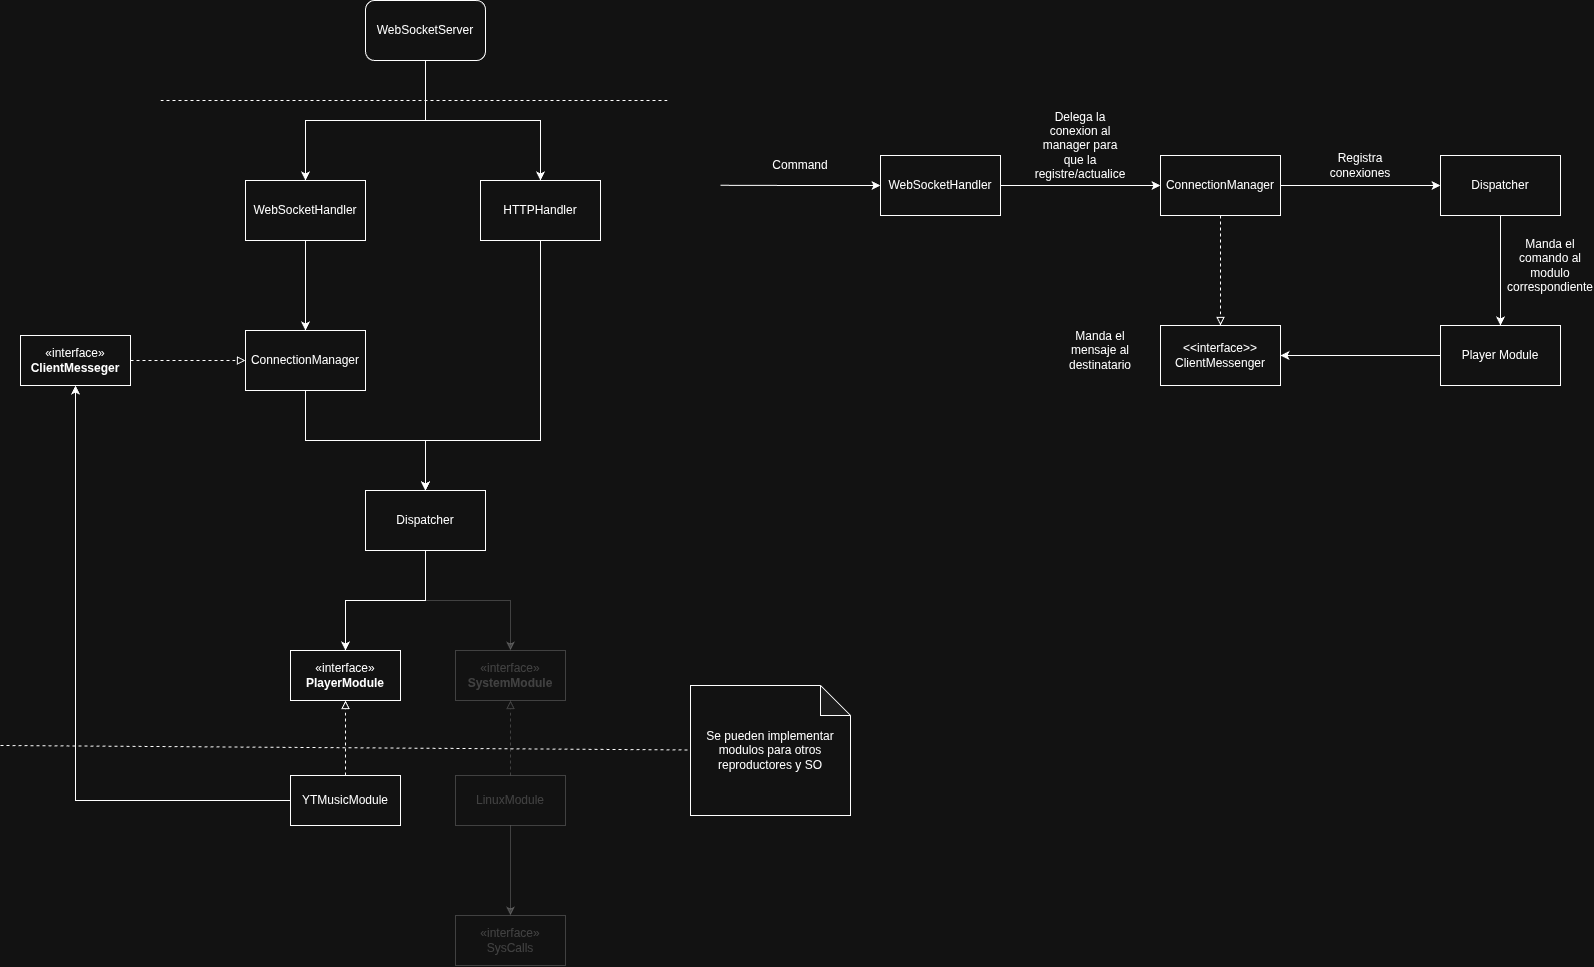

The diagram above was exported from draw.io. Its source (the exported page's mxGraphModel, read from the mxfile embedded in the PNG):
<mxGraphModel dx="2421" dy="888" grid="1" gridSize="10" guides="1" tooltips="1" connect="1" arrows="1" fold="1" page="1" pageScale="1" pageWidth="850" pageHeight="1100" math="0" shadow="0">
  <root>
    <mxCell id="0" />
    <mxCell id="1" parent="0" />
    <mxCell id="ZjC0vkHadCPzaLXGR-Xa-8" edge="1" parent="1" style="endArrow=none;dashed=1;html=1;rounded=0;" value=" ">
      <mxGeometry height="50" relative="1" width="50" as="geometry">
        <mxPoint x="-280" y="160" as="sourcePoint" />
        <mxPoint x="230" y="160" as="targetPoint" />
      </mxGeometry>
    </mxCell>
    <mxCell id="ZjC0vkHadCPzaLXGR-Xa-9" edge="1" parent="1" source="ZjC0vkHadCPzaLXGR-Xa-11" style="edgeStyle=orthogonalEdgeStyle;rounded=0;orthogonalLoop=1;jettySize=auto;html=1;exitX=0.5;exitY=1;exitDx=0;exitDy=0;" target="ZjC0vkHadCPzaLXGR-Xa-12">
      <mxGeometry relative="1" as="geometry">
        <mxPoint x="-135" y="260" as="targetPoint" />
      </mxGeometry>
    </mxCell>
    <mxCell id="ZjC0vkHadCPzaLXGR-Xa-10" edge="1" parent="1" source="ZjC0vkHadCPzaLXGR-Xa-11" style="edgeStyle=orthogonalEdgeStyle;rounded=0;orthogonalLoop=1;jettySize=auto;html=1;exitX=0.5;exitY=1;exitDx=0;exitDy=0;" target="ZjC0vkHadCPzaLXGR-Xa-13">
      <mxGeometry relative="1" as="geometry">
        <mxPoint x="100" y="260" as="targetPoint" />
      </mxGeometry>
    </mxCell>
    <mxCell id="ZjC0vkHadCPzaLXGR-Xa-11" parent="1" style="rounded=1;whiteSpace=wrap;html=1;" value="WebSocketServer" vertex="1">
      <mxGeometry height="60" width="120" x="-75" y="60" as="geometry" />
    </mxCell>
    <mxCell id="ZjC0vkHadCPzaLXGR-Xa-39" edge="1" parent="1" source="ZjC0vkHadCPzaLXGR-Xa-12" style="edgeStyle=orthogonalEdgeStyle;rounded=0;orthogonalLoop=1;jettySize=auto;html=1;exitX=0.5;exitY=1;exitDx=0;exitDy=0;" target="ZjC0vkHadCPzaLXGR-Xa-37">
      <mxGeometry relative="1" as="geometry" />
    </mxCell>
    <mxCell id="ZjC0vkHadCPzaLXGR-Xa-12" parent="1" style="rounded=0;whiteSpace=wrap;html=1;" value="WebSocketHandler" vertex="1">
      <mxGeometry height="60" width="120" x="-195" y="240" as="geometry" />
    </mxCell>
    <mxCell id="ZjC0vkHadCPzaLXGR-Xa-17" edge="1" parent="1" source="ZjC0vkHadCPzaLXGR-Xa-13" style="edgeStyle=orthogonalEdgeStyle;rounded=0;orthogonalLoop=1;jettySize=auto;html=1;exitX=0.5;exitY=1;exitDx=0;exitDy=0;" target="ZjC0vkHadCPzaLXGR-Xa-14">
      <mxGeometry relative="1" as="geometry">
        <Array as="points">
          <mxPoint x="100" y="500" />
          <mxPoint x="-15" y="500" />
        </Array>
      </mxGeometry>
    </mxCell>
    <mxCell id="ZjC0vkHadCPzaLXGR-Xa-13" parent="1" style="rounded=0;whiteSpace=wrap;html=1;" value="HTTPHandler" vertex="1">
      <mxGeometry height="60" width="120" x="40" y="240" as="geometry" />
    </mxCell>
    <mxCell id="ZjC0vkHadCPzaLXGR-Xa-20" edge="1" parent="1" source="ZjC0vkHadCPzaLXGR-Xa-14" style="edgeStyle=orthogonalEdgeStyle;rounded=0;orthogonalLoop=1;jettySize=auto;html=1;exitX=0.5;exitY=1;exitDx=0;exitDy=0;textOpacity=20;opacity=20;" target="ZjC0vkHadCPzaLXGR-Xa-18">
      <mxGeometry relative="1" as="geometry" />
    </mxCell>
    <mxCell id="ZjC0vkHadCPzaLXGR-Xa-24" edge="1" parent="1" source="ZjC0vkHadCPzaLXGR-Xa-14" style="edgeStyle=orthogonalEdgeStyle;rounded=0;orthogonalLoop=1;jettySize=auto;html=1;exitX=0.5;exitY=1;exitDx=0;exitDy=0;" target="ZjC0vkHadCPzaLXGR-Xa-22">
      <mxGeometry relative="1" as="geometry" />
    </mxCell>
    <mxCell id="ZjC0vkHadCPzaLXGR-Xa-14" parent="1" style="rounded=0;whiteSpace=wrap;html=1;" value="Dispatcher" vertex="1">
      <mxGeometry height="60" width="120" x="-75" y="550" as="geometry" />
    </mxCell>
    <mxCell id="ZjC0vkHadCPzaLXGR-Xa-18" parent="1" style="html=1;whiteSpace=wrap;textOpacity=20;opacity=20;" value="«interface»&lt;br&gt;&lt;b&gt;SystemModule&lt;/b&gt;" vertex="1">
      <mxGeometry height="50" width="110" x="15" y="710" as="geometry" />
    </mxCell>
    <mxCell id="ZjC0vkHadCPzaLXGR-Xa-36" edge="1" parent="1" source="ZjC0vkHadCPzaLXGR-Xa-19" style="edgeStyle=orthogonalEdgeStyle;rounded=0;orthogonalLoop=1;jettySize=auto;html=1;exitX=0.5;exitY=1;exitDx=0;exitDy=0;textOpacity=20;opacity=20;" target="ZjC0vkHadCPzaLXGR-Xa-35">
      <mxGeometry relative="1" as="geometry" />
    </mxCell>
    <mxCell id="ZjC0vkHadCPzaLXGR-Xa-19" parent="1" style="html=1;whiteSpace=wrap;textOpacity=20;opacity=20;" value="LinuxModule" vertex="1">
      <mxGeometry height="50" width="110" x="15" y="835" as="geometry" />
    </mxCell>
    <mxCell id="ZjC0vkHadCPzaLXGR-Xa-32" edge="1" parent="1" source="ZjC0vkHadCPzaLXGR-Xa-28" style="edgeStyle=orthogonalEdgeStyle;rounded=0;orthogonalLoop=1;jettySize=auto;html=1;" target="ZjC0vkHadCPzaLXGR-Xa-30">
      <mxGeometry relative="1" as="geometry" />
    </mxCell>
    <mxCell id="ZjC0vkHadCPzaLXGR-Xa-22" parent="1" style="html=1;whiteSpace=wrap;" value="«interface»&lt;br&gt;&lt;b&gt;PlayerModule&lt;/b&gt;" vertex="1">
      <mxGeometry height="50" width="110" x="-150" y="710" as="geometry" />
    </mxCell>
    <mxCell id="ZjC0vkHadCPzaLXGR-Xa-26" edge="1" parent="1" source="ZjC0vkHadCPzaLXGR-Xa-19" style="edgeStyle=orthogonalEdgeStyle;rounded=0;orthogonalLoop=1;jettySize=auto;html=1;dashed=1;endArrow=block;endFill=0;textOpacity=20;opacity=20;" target="ZjC0vkHadCPzaLXGR-Xa-18">
      <mxGeometry relative="1" as="geometry">
        <mxPoint x="115" y="880" as="sourcePoint" />
        <mxPoint x="115" y="795" as="targetPoint" />
      </mxGeometry>
    </mxCell>
    <mxCell id="ZjC0vkHadCPzaLXGR-Xa-27" edge="1" parent="1" source="ZjC0vkHadCPzaLXGR-Xa-28" style="edgeStyle=orthogonalEdgeStyle;rounded=0;orthogonalLoop=1;jettySize=auto;html=1;dashed=1;endArrow=block;endFill=0;" target="ZjC0vkHadCPzaLXGR-Xa-22">
      <mxGeometry relative="1" as="geometry">
        <mxPoint x="20" y="860" as="sourcePoint" />
        <mxPoint x="20" y="785" as="targetPoint" />
      </mxGeometry>
    </mxCell>
    <mxCell id="ZjC0vkHadCPzaLXGR-Xa-28" parent="1" style="html=1;whiteSpace=wrap;" value="YTMusicModule" vertex="1">
      <mxGeometry height="50" width="110" x="-150" y="835" as="geometry" />
    </mxCell>
    <mxCell id="ZjC0vkHadCPzaLXGR-Xa-31" edge="1" parent="1" source="ZjC0vkHadCPzaLXGR-Xa-30" style="edgeStyle=orthogonalEdgeStyle;rounded=0;orthogonalLoop=1;jettySize=auto;html=1;exitX=1;exitY=0.5;exitDx=0;exitDy=0;dashed=1;endArrow=block;endFill=0;" target="ZjC0vkHadCPzaLXGR-Xa-37">
      <mxGeometry relative="1" as="geometry" />
    </mxCell>
    <mxCell id="ZjC0vkHadCPzaLXGR-Xa-30" parent="1" style="html=1;whiteSpace=wrap;" value="«interface»&lt;br&gt;&lt;b&gt;ClientMesseger&lt;/b&gt;" vertex="1">
      <mxGeometry height="50" width="110" x="-420" y="395" as="geometry" />
    </mxCell>
    <mxCell id="ZjC0vkHadCPzaLXGR-Xa-33" edge="1" parent="1" style="endArrow=none;dashed=1;html=1;rounded=0;" target="ZjC0vkHadCPzaLXGR-Xa-34" value="">
      <mxGeometry height="50" relative="1" width="50" as="geometry">
        <mxPoint x="-440" y="805" as="sourcePoint" />
        <mxPoint x="290" y="805" as="targetPoint" />
      </mxGeometry>
    </mxCell>
    <mxCell id="ZjC0vkHadCPzaLXGR-Xa-34" parent="1" style="shape=note;whiteSpace=wrap;html=1;backgroundOutline=1;darkOpacity=0.05;" value="Se pueden implementar modulos para otros reproductores y SO" vertex="1">
      <mxGeometry height="130" width="160" x="250" y="745" as="geometry" />
    </mxCell>
    <mxCell id="ZjC0vkHadCPzaLXGR-Xa-35" parent="1" style="html=1;whiteSpace=wrap;textOpacity=20;opacity=20;" value="«interface»&lt;br&gt;&lt;div&gt;SysCalls&lt;/div&gt;" vertex="1">
      <mxGeometry height="50" width="110" x="15" y="975" as="geometry" />
    </mxCell>
    <mxCell id="ZjC0vkHadCPzaLXGR-Xa-38" edge="1" parent="1" source="ZjC0vkHadCPzaLXGR-Xa-37" style="edgeStyle=orthogonalEdgeStyle;rounded=0;orthogonalLoop=1;jettySize=auto;html=1;exitX=0.5;exitY=1;exitDx=0;exitDy=0;" target="ZjC0vkHadCPzaLXGR-Xa-14">
      <mxGeometry relative="1" as="geometry" />
    </mxCell>
    <mxCell id="ZjC0vkHadCPzaLXGR-Xa-37" parent="1" style="rounded=0;whiteSpace=wrap;html=1;" value="ConnectionManager" vertex="1">
      <mxGeometry height="60" width="120" x="-195" y="390" as="geometry" />
    </mxCell>
    <mxCell id="9FkB4m0yWz5KwsWMdcTC-2" edge="1" parent="1" source="9FkB4m0yWz5KwsWMdcTC-1" style="edgeStyle=orthogonalEdgeStyle;rounded=0;orthogonalLoop=1;jettySize=auto;html=1;exitX=0;exitY=0.5;exitDx=0;exitDy=0;startArrow=classic;startFill=1;endArrow=none;endFill=0;">
      <mxGeometry relative="1" as="geometry">
        <mxPoint x="280" y="244.78947368421063" as="targetPoint" />
      </mxGeometry>
    </mxCell>
    <mxCell id="9FkB4m0yWz5KwsWMdcTC-7" edge="1" parent="1" source="9FkB4m0yWz5KwsWMdcTC-1" style="edgeStyle=orthogonalEdgeStyle;rounded=0;orthogonalLoop=1;jettySize=auto;html=1;exitX=1;exitY=0.5;exitDx=0;exitDy=0;" target="9FkB4m0yWz5KwsWMdcTC-6">
      <mxGeometry relative="1" as="geometry" />
    </mxCell>
    <mxCell id="9FkB4m0yWz5KwsWMdcTC-1" parent="1" style="rounded=0;whiteSpace=wrap;html=1;" value="WebSocketHandler" vertex="1">
      <mxGeometry height="60" width="120" x="440" y="215" as="geometry" />
    </mxCell>
    <mxCell id="9FkB4m0yWz5KwsWMdcTC-3" parent="1" style="text;html=1;whiteSpace=wrap;strokeColor=none;fillColor=none;align=center;verticalAlign=middle;rounded=0;" value="Command" vertex="1">
      <mxGeometry height="30" width="60" x="330" y="210" as="geometry" />
    </mxCell>
    <mxCell id="9FkB4m0yWz5KwsWMdcTC-14" edge="1" parent="1" source="9FkB4m0yWz5KwsWMdcTC-6" style="edgeStyle=orthogonalEdgeStyle;rounded=0;orthogonalLoop=1;jettySize=auto;html=1;exitX=1;exitY=0.5;exitDx=0;exitDy=0;" target="9FkB4m0yWz5KwsWMdcTC-13">
      <mxGeometry relative="1" as="geometry" />
    </mxCell>
    <mxCell id="1xZ8hXKpil-As33hkNpm-2" edge="1" parent="1" source="9FkB4m0yWz5KwsWMdcTC-6" style="edgeStyle=orthogonalEdgeStyle;rounded=0;orthogonalLoop=1;jettySize=auto;html=1;exitX=0.5;exitY=1;exitDx=0;exitDy=0;dashed=1;endArrow=block;endFill=0;" target="1xZ8hXKpil-As33hkNpm-1">
      <mxGeometry relative="1" as="geometry" />
    </mxCell>
    <mxCell id="9FkB4m0yWz5KwsWMdcTC-6" parent="1" style="rounded=0;whiteSpace=wrap;html=1;" value="ConnectionManager" vertex="1">
      <mxGeometry height="60" width="120" x="720" y="215" as="geometry" />
    </mxCell>
    <mxCell id="9FkB4m0yWz5KwsWMdcTC-8" parent="1" style="text;html=1;whiteSpace=wrap;strokeColor=none;fillColor=none;align=center;verticalAlign=middle;rounded=0;" value="Registra conexiones" vertex="1">
      <mxGeometry height="30" width="60" x="890" y="210" as="geometry" />
    </mxCell>
    <mxCell id="9FkB4m0yWz5KwsWMdcTC-18" edge="1" parent="1" source="9FkB4m0yWz5KwsWMdcTC-13" style="edgeStyle=orthogonalEdgeStyle;rounded=0;orthogonalLoop=1;jettySize=auto;html=1;" target="9FkB4m0yWz5KwsWMdcTC-17">
      <mxGeometry relative="1" as="geometry" />
    </mxCell>
    <mxCell id="9FkB4m0yWz5KwsWMdcTC-13" parent="1" style="rounded=0;whiteSpace=wrap;html=1;" value="Dispatcher" vertex="1">
      <mxGeometry height="60" width="120" x="1000" y="215" as="geometry" />
    </mxCell>
    <mxCell id="9FkB4m0yWz5KwsWMdcTC-25" edge="1" parent="1" source="9FkB4m0yWz5KwsWMdcTC-17" style="edgeStyle=orthogonalEdgeStyle;rounded=0;orthogonalLoop=1;jettySize=auto;html=1;exitX=0;exitY=0.5;exitDx=0;exitDy=0;" target="1xZ8hXKpil-As33hkNpm-1">
      <mxGeometry relative="1" as="geometry" />
    </mxCell>
    <mxCell id="9FkB4m0yWz5KwsWMdcTC-17" parent="1" style="rounded=0;whiteSpace=wrap;html=1;" value="Player Module" vertex="1">
      <mxGeometry height="60" width="120" x="1000" y="385" as="geometry" />
    </mxCell>
    <mxCell id="9FkB4m0yWz5KwsWMdcTC-20" parent="1" style="text;html=1;whiteSpace=wrap;strokeColor=none;fillColor=none;align=center;verticalAlign=middle;rounded=0;" value="Manda el comando al modulo correspondiente" vertex="1">
      <mxGeometry height="30" width="60" x="1080" y="310" as="geometry" />
    </mxCell>
    <mxCell id="9FkB4m0yWz5KwsWMdcTC-24" parent="1" style="text;html=1;whiteSpace=wrap;strokeColor=none;fillColor=none;align=center;verticalAlign=middle;rounded=0;" value="Delega la conexion al manager para que la registre/actualice" vertex="1">
      <mxGeometry height="30" width="100" x="590" y="190" as="geometry" />
    </mxCell>
    <mxCell id="9FkB4m0yWz5KwsWMdcTC-26" parent="1" style="text;html=1;whiteSpace=wrap;strokeColor=none;fillColor=none;align=center;verticalAlign=middle;rounded=0;" value="Manda el mensaje al destinatario" vertex="1">
      <mxGeometry height="30" width="60" x="630" y="395" as="geometry" />
    </mxCell>
    <mxCell id="1xZ8hXKpil-As33hkNpm-1" parent="1" style="rounded=0;whiteSpace=wrap;html=1;" value="&amp;lt;&amp;lt;interface&amp;gt;&amp;gt;&lt;br&gt;ClientMessenger" vertex="1">
      <mxGeometry height="60" width="120" x="720" y="385" as="geometry" />
    </mxCell>
  </root>
</mxGraphModel>